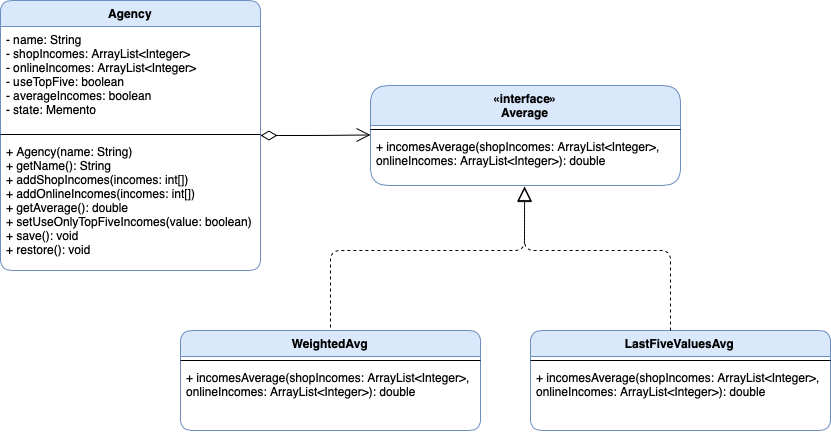

The diagram above was exported from draw.io. Its source (the exported page's mxGraphModel, read from the mxfile embedded in the PNG):
<mxGraphModel dx="1186" dy="662" grid="1" gridSize="10" guides="1" tooltips="1" connect="1" arrows="1" fold="1" page="1" pageScale="1" pageWidth="850" pageHeight="1100" math="0" shadow="0">
  <root>
    <mxCell id="0" />
    <mxCell id="1" parent="0" />
    <mxCell id="sGz3A_hi6qrJGeFxZ1YE-16" value="" style="endArrow=open;html=1;endSize=12;startArrow=diamondThin;startSize=14;startFill=0;edgeStyle=orthogonalEdgeStyle;align=left;verticalAlign=bottom;exitX=1;exitY=0.625;exitDx=0;exitDy=0;exitPerimeter=0;" edge="1" parent="1" source="sGz3A_hi6qrJGeFxZ1YE-12">
      <mxGeometry x="-1" y="3" relative="1" as="geometry">
        <mxPoint x="220" y="374.5" as="sourcePoint" />
        <mxPoint x="380" y="374.5" as="targetPoint" />
      </mxGeometry>
    </mxCell>
    <mxCell id="sGz3A_hi6qrJGeFxZ1YE-10" value="Agency" style="swimlane;fontStyle=1;align=center;verticalAlign=top;childLayout=stackLayout;horizontal=1;startSize=26;horizontalStack=0;resizeParent=1;resizeParentMax=0;resizeLast=0;collapsible=1;marginBottom=0;rounded=1;shadow=0;glass=0;sketch=0;fillColor=#dae8fc;strokeColor=#6c8ebf;" vertex="1" parent="1">
      <mxGeometry x="10" y="240" width="260" height="270" as="geometry">
        <mxRectangle x="50" y="240" width="80" height="26" as="alternateBounds" />
      </mxGeometry>
    </mxCell>
    <mxCell id="sGz3A_hi6qrJGeFxZ1YE-11" value="- name: String&#10;- shopIncomes: ArrayList&lt;Integer&gt;&#10;- onlineIncomes: ArrayList&lt;Integer&gt;&#10;- useTopFive: boolean&#10;- averageIncomes: boolean&#10;- state: Memento&#10;" style="text;strokeColor=none;fillColor=none;align=left;verticalAlign=top;spacingLeft=4;spacingRight=4;overflow=hidden;rotatable=0;points=[[0,0.5],[1,0.5]];portConstraint=eastwest;" vertex="1" parent="sGz3A_hi6qrJGeFxZ1YE-10">
      <mxGeometry y="26" width="260" height="104" as="geometry" />
    </mxCell>
    <mxCell id="sGz3A_hi6qrJGeFxZ1YE-12" value="" style="line;strokeWidth=1;fillColor=none;align=left;verticalAlign=middle;spacingTop=-1;spacingLeft=3;spacingRight=3;rotatable=0;labelPosition=right;points=[];portConstraint=eastwest;" vertex="1" parent="sGz3A_hi6qrJGeFxZ1YE-10">
      <mxGeometry y="130" width="260" height="8" as="geometry" />
    </mxCell>
    <mxCell id="sGz3A_hi6qrJGeFxZ1YE-13" value="+ Agency(name: String)&#10;+ getName(): String&#10;+ addShopIncomes(incomes: int[])&#10;+ addOnlineIncomes(incomes: int[])&#10;+ getAverage(): double&#10;+ setUseOnlyTopFiveIncomes(value: boolean)&#10;+ save(): void&#10;+ restore(): void&#10;" style="text;strokeColor=none;fillColor=none;align=left;verticalAlign=top;spacingLeft=4;spacingRight=4;overflow=hidden;rotatable=0;points=[[0,0.5],[1,0.5]];portConstraint=eastwest;" vertex="1" parent="sGz3A_hi6qrJGeFxZ1YE-10">
      <mxGeometry y="138" width="260" height="132" as="geometry" />
    </mxCell>
    <mxCell id="sGz3A_hi6qrJGeFxZ1YE-23" value="«interface»&#10;Average&#10;" style="swimlane;fontStyle=1;align=center;verticalAlign=top;childLayout=stackLayout;horizontal=1;startSize=40;horizontalStack=0;resizeParent=1;resizeParentMax=0;resizeLast=0;collapsible=1;marginBottom=0;rounded=1;shadow=0;glass=0;sketch=0;fillColor=#dae8fc;strokeColor=#6c8ebf;" vertex="1" parent="1">
      <mxGeometry x="380" y="325" width="310" height="100" as="geometry" />
    </mxCell>
    <mxCell id="sGz3A_hi6qrJGeFxZ1YE-25" value="" style="line;strokeWidth=1;fillColor=none;align=left;verticalAlign=middle;spacingTop=-1;spacingLeft=3;spacingRight=3;rotatable=0;labelPosition=right;points=[];portConstraint=eastwest;" vertex="1" parent="sGz3A_hi6qrJGeFxZ1YE-23">
      <mxGeometry y="40" width="310" height="8" as="geometry" />
    </mxCell>
    <mxCell id="sGz3A_hi6qrJGeFxZ1YE-26" value="+ incomesAverage(shopIncomes: ArrayList&lt;Integer&gt;,&#10;onlineIncomes: ArrayList&lt;Integer&gt;): double" style="text;strokeColor=none;fillColor=none;align=left;verticalAlign=top;spacingLeft=4;spacingRight=4;overflow=hidden;rotatable=0;points=[[0,0.5],[1,0.5]];portConstraint=eastwest;" vertex="1" parent="sGz3A_hi6qrJGeFxZ1YE-23">
      <mxGeometry y="48" width="310" height="52" as="geometry" />
    </mxCell>
    <mxCell id="sGz3A_hi6qrJGeFxZ1YE-17" value="WeightedAvg" style="swimlane;fontStyle=1;align=center;verticalAlign=top;childLayout=stackLayout;horizontal=1;startSize=26;horizontalStack=0;resizeParent=1;resizeParentMax=0;resizeLast=0;collapsible=1;marginBottom=0;rounded=1;shadow=0;glass=0;sketch=0;fillColor=#dae8fc;strokeColor=#6c8ebf;" vertex="1" parent="1">
      <mxGeometry x="190" y="570" width="300" height="100" as="geometry" />
    </mxCell>
    <mxCell id="sGz3A_hi6qrJGeFxZ1YE-19" value="" style="line;strokeWidth=1;fillColor=none;align=left;verticalAlign=middle;spacingTop=-1;spacingLeft=3;spacingRight=3;rotatable=0;labelPosition=right;points=[];portConstraint=eastwest;" vertex="1" parent="sGz3A_hi6qrJGeFxZ1YE-17">
      <mxGeometry y="26" width="300" height="8" as="geometry" />
    </mxCell>
    <mxCell id="sGz3A_hi6qrJGeFxZ1YE-20" value="+ incomesAverage(shopIncomes: ArrayList&lt;Integer&gt;,&#10;onlineIncomes: ArrayList&lt;Integer&gt;): double" style="text;strokeColor=none;fillColor=none;align=left;verticalAlign=top;spacingLeft=4;spacingRight=4;overflow=hidden;rotatable=0;points=[[0,0.5],[1,0.5]];portConstraint=eastwest;" vertex="1" parent="sGz3A_hi6qrJGeFxZ1YE-17">
      <mxGeometry y="34" width="300" height="66" as="geometry" />
    </mxCell>
    <mxCell id="sGz3A_hi6qrJGeFxZ1YE-28" value="LastFiveValuesAvg" style="swimlane;fontStyle=1;align=center;verticalAlign=top;childLayout=stackLayout;horizontal=1;startSize=26;horizontalStack=0;resizeParent=1;resizeParentMax=0;resizeLast=0;collapsible=1;marginBottom=0;rounded=1;shadow=0;glass=0;sketch=0;fillColor=#dae8fc;strokeColor=#6c8ebf;" vertex="1" parent="1">
      <mxGeometry x="540" y="570" width="300" height="100" as="geometry" />
    </mxCell>
    <mxCell id="X8iYS5LCG7PaUCvuEGXK-3" value="" style="endArrow=block;dashed=1;endFill=0;endSize=12;html=1;entryX=0.497;entryY=1.019;entryDx=0;entryDy=0;entryPerimeter=0;" edge="1" parent="sGz3A_hi6qrJGeFxZ1YE-28" target="sGz3A_hi6qrJGeFxZ1YE-26">
      <mxGeometry width="160" relative="1" as="geometry">
        <mxPoint x="140" as="sourcePoint" />
        <mxPoint x="300" as="targetPoint" />
        <Array as="points">
          <mxPoint x="140" y="-80" />
          <mxPoint x="-6" y="-80" />
        </Array>
      </mxGeometry>
    </mxCell>
    <mxCell id="sGz3A_hi6qrJGeFxZ1YE-29" value="" style="line;strokeWidth=1;fillColor=none;align=left;verticalAlign=middle;spacingTop=-1;spacingLeft=3;spacingRight=3;rotatable=0;labelPosition=right;points=[];portConstraint=eastwest;" vertex="1" parent="sGz3A_hi6qrJGeFxZ1YE-28">
      <mxGeometry y="26" width="300" height="8" as="geometry" />
    </mxCell>
    <mxCell id="sGz3A_hi6qrJGeFxZ1YE-30" value="+ incomesAverage(shopIncomes: ArrayList&lt;Integer&gt;,&#10;onlineIncomes: ArrayList&lt;Integer&gt;): double" style="text;strokeColor=none;fillColor=none;align=left;verticalAlign=top;spacingLeft=4;spacingRight=4;overflow=hidden;rotatable=0;points=[[0,0.5],[1,0.5]];portConstraint=eastwest;" vertex="1" parent="sGz3A_hi6qrJGeFxZ1YE-28">
      <mxGeometry y="34" width="300" height="66" as="geometry" />
    </mxCell>
    <mxCell id="X8iYS5LCG7PaUCvuEGXK-1" value="" style="endArrow=block;dashed=1;endFill=0;endSize=12;html=1;entryX=0.497;entryY=1.038;entryDx=0;entryDy=0;entryPerimeter=0;" edge="1" parent="1" target="sGz3A_hi6qrJGeFxZ1YE-26">
      <mxGeometry width="160" relative="1" as="geometry">
        <mxPoint x="340" y="567" as="sourcePoint" />
        <mxPoint x="550" y="470" as="targetPoint" />
        <Array as="points">
          <mxPoint x="340" y="490" />
          <mxPoint x="534" y="490" />
        </Array>
      </mxGeometry>
    </mxCell>
  </root>
</mxGraphModel>